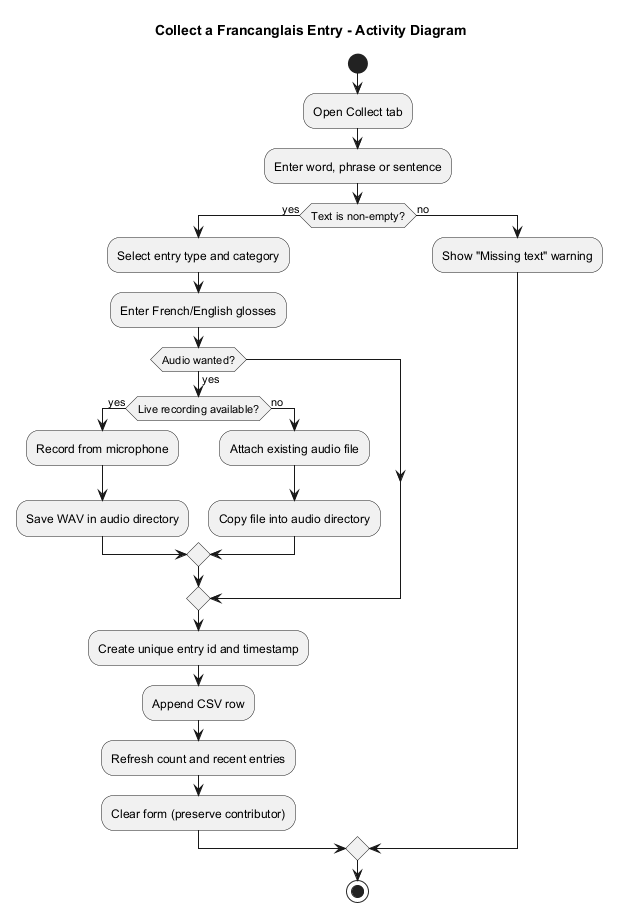

The diagram above was rendered by PlantUML. Its source (embedded in the PNG):
@startuml
title Collect a Francanglais Entry - Activity Diagram
start
:Open Collect tab;
:Enter word, phrase or sentence;
if (Text is non-empty?) then (yes)
  :Select entry type and category;
  :Enter French/English glosses;
  if (Audio wanted?) then (yes)
    if (Live recording available?) then (yes)
      :Record from microphone;
      :Save WAV in audio directory;
    else (no)
      :Attach existing audio file;
      :Copy file into audio directory;
    endif
  endif
  :Create unique entry id and timestamp;
  :Append CSV row;
  :Refresh count and recent entries;
  :Clear form (preserve contributor);
else (no)
  :Show "Missing text" warning;
endif
stop
@enduml